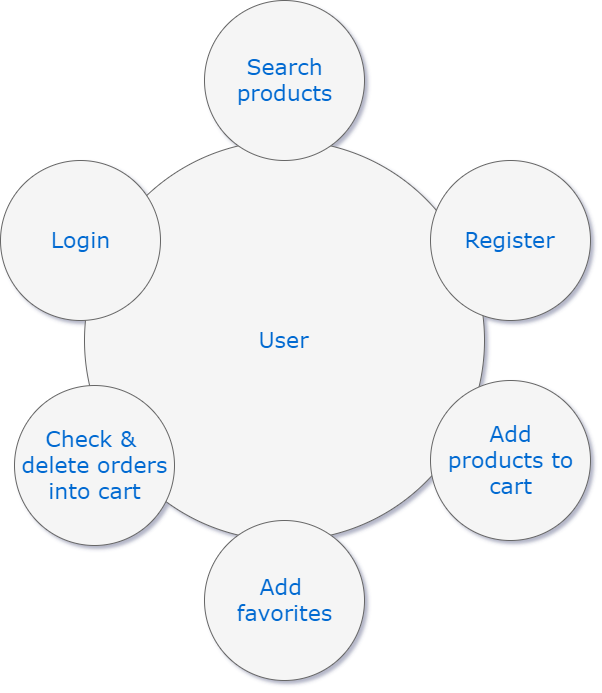

The diagram above was exported from draw.io. Its source (the exported page's mxGraphModel, read from the mxfile embedded in the PNG):
<mxGraphModel dx="1005" dy="455" grid="0" gridSize="11" guides="1" tooltips="1" connect="1" arrows="1" fold="1" page="1" pageScale="1" pageWidth="1100" pageHeight="850" background="none" math="0" shadow="1">
  <root>
    <mxCell id="0" />
    <mxCell id="1" parent="0" />
    <mxCell id="374e34682ed331ee-1" value="User" style="ellipse;whiteSpace=wrap;html=1;rounded=0;shadow=0;dashed=0;comic=0;fontFamily=Verdana;fontSize=22;fontColor=#0069D1;fillColor=#f5f5f5;strokeColor=#666666;" parent="1" vertex="1">
      <mxGeometry x="330" y="180" width="400" height="400" as="geometry" />
    </mxCell>
    <mxCell id="45236fa5f4b8e91a-1" value="Search&lt;br&gt;products" style="ellipse;whiteSpace=wrap;html=1;rounded=0;shadow=0;dashed=0;comic=0;fontFamily=Verdana;fontSize=22;fontColor=#0069D1;fillColor=#f5f5f5;strokeColor=#666666;" parent="1" vertex="1">
      <mxGeometry x="450" y="40" width="160" height="160" as="geometry" />
    </mxCell>
    <mxCell id="45236fa5f4b8e91a-2" value="Add &lt;br&gt;favorites" style="ellipse;whiteSpace=wrap;html=1;rounded=0;shadow=0;dashed=0;comic=0;fontFamily=Verdana;fontSize=22;fontColor=#0069D1;fillColor=#f5f5f5;strokeColor=#666666;" parent="1" vertex="1">
      <mxGeometry x="450" y="560" width="160" height="160" as="geometry" />
    </mxCell>
    <mxCell id="45236fa5f4b8e91a-3" value="Add&lt;br&gt;products to&lt;br&gt;cart" style="ellipse;whiteSpace=wrap;html=1;rounded=0;shadow=0;dashed=0;comic=0;fontFamily=Verdana;fontSize=22;fontColor=#0069D1;fillColor=#f5f5f5;strokeColor=#666666;" parent="1" vertex="1">
      <mxGeometry x="676" y="420" width="160" height="160" as="geometry" />
    </mxCell>
    <mxCell id="45236fa5f4b8e91a-4" value="Check &amp;amp;&amp;nbsp;&lt;br&gt;delete orders&lt;br&gt;into cart" style="ellipse;whiteSpace=wrap;html=1;rounded=0;shadow=0;dashed=0;comic=0;fontFamily=Verdana;fontSize=22;fontColor=#0069D1;fillColor=#f5f5f5;strokeColor=#666666;" parent="1" vertex="1">
      <mxGeometry x="260" y="425" width="160" height="160" as="geometry" />
    </mxCell>
    <mxCell id="45236fa5f4b8e91a-5" value="Login" style="ellipse;whiteSpace=wrap;html=1;rounded=0;shadow=0;dashed=0;comic=0;fontFamily=Verdana;fontSize=22;fontColor=#0069D1;fillColor=#f5f5f5;strokeColor=#666666;" parent="1" vertex="1">
      <mxGeometry x="246" y="200" width="160" height="160" as="geometry" />
    </mxCell>
    <mxCell id="45236fa5f4b8e91a-6" value="Register" style="ellipse;whiteSpace=wrap;html=1;rounded=0;shadow=0;dashed=0;comic=0;fontFamily=Verdana;fontSize=22;fontColor=#0069D1;fillColor=#f5f5f5;strokeColor=#666666;" parent="1" vertex="1">
      <mxGeometry x="676" y="200" width="160" height="160" as="geometry" />
    </mxCell>
  </root>
</mxGraphModel>